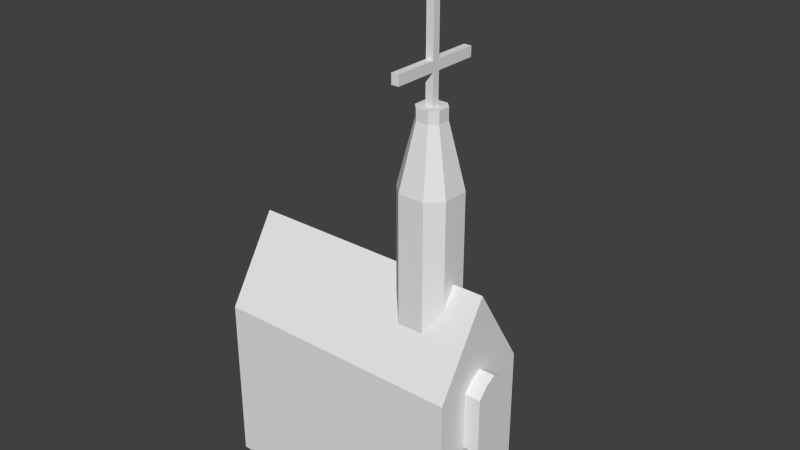 # Source: church.blend  (saved by Blender 2.71.0; exported with 4.5.12 LTS)
import bpy
from mathutils import Matrix  # noqa: F401  (used for matrix-valued properties, if any)

bpy.ops.wm.read_factory_settings(use_empty=True)
scene = bpy.context.scene
scene.name = 'Scene'

# ---- collections
col_collection_1 = bpy.data.collections.new('Collection 1'); scene.collection.children.link(col_collection_1)

# ---- world
world_world = bpy.data.worlds.new('World'); scene.world = world_world
world_world.color = (0.05088, 0.05088, 0.05088)
world_world.use_sun_shadow = False
world_world.sun_shadow_jitter_overblur = 0.0
world_world.cycles.sampling_method = 'MANUAL'
world_world.cycles.sample_map_resolution = 256

# ---- meshes
me_plane = bpy.data.meshes.new('Plane')
me_plane.from_pydata([(-8.964, 10.76, 0.0), (9.324, 10.76, 0.0), (-8.964, 18.38, 0.0), (9.324, 18.38, 0.0), (-8.964, 10.76, 12.19), (9.324, 10.76, 12.19), (-8.964, 18.38, 12.19), (9.324, 18.38, 12.19), (-8.964, 14.57, 18.29), (9.324, 14.57, 18.29), (9.324, 13.12, 7.767), (9.324, 16.03, 7.767), (9.324, 14.57, 7.767), (9.324, 15.28, 7.767), (9.324, 13.8, 7.767), (9.324, 14.57, 13.03), (9.324, 15.28, 12.66), (9.324, 13.8, 12.62), (9.324, 13.12, 11.87), (9.324, 16.03, 11.86), (10.44, 13.12, 7.767), (10.44, 16.03, 7.767), (10.44, 14.57, 7.767), (10.44, 15.28, 7.767), (10.44, 13.8, 7.767), (10.44, 14.57, 13.03), (10.44, 15.28, 12.66), (10.44, 13.8, 12.62), (10.44, 13.12, 11.87), (10.44, 16.03, 11.86), (7.141, 14.57, 18.29), (3.354, 14.57, 18.29), (5.697, 15.48, 28.7), (4.342, 15.02, 28.7), (4.798, 13.66, 28.7), (4.342, 14.11, 28.7), (4.307, 16.47, 15.24), (3.354, 15.52, 16.76), (4.307, 12.66, 15.24), (3.354, 13.61, 16.76), (6.188, 12.66, 15.24), (7.141, 13.61, 16.76), (7.141, 15.52, 16.76), (6.188, 16.47, 15.24), (5.697, 13.66, 28.7), (6.153, 14.11, 28.7), (6.153, 15.02, 28.7), (4.798, 15.48, 28.7), (7.141, 15.52, 24.26), (3.354, 13.61, 24.26), (3.354, 14.57, 24.26), (4.307, 16.47, 24.26), (4.307, 12.66, 24.26), (3.354, 15.52, 24.26), (6.188, 16.47, 24.26), (7.141, 13.61, 24.26), (7.141, 14.57, 24.26), (6.188, 12.66, 24.26), (5.697, 15.48, 29.53), (4.342, 15.02, 29.53), (4.798, 13.66, 29.53), (4.342, 14.11, 29.53), (5.697, 13.66, 29.53), (6.153, 14.11, 29.53), (6.153, 15.02, 29.53), (4.798, 15.48, 29.53), (4.988, 14.29, 29.53), (4.984, 14.3, 29.53), (5.511, 14.3, 29.53), (4.984, 14.84, 29.53), (5.511, 14.84, 29.53), (5.506, 14.84, 29.53), (5.506, 14.29, 29.53), (4.988, 14.84, 29.53), (4.989, 14.29, 38.58), (4.984, 14.3, 38.58), (5.511, 14.3, 38.58), (4.984, 14.84, 38.58), (5.511, 14.84, 38.58), (5.507, 14.84, 38.58), (5.507, 14.29, 38.58), (4.989, 14.84, 38.58), (4.988, 14.29, 31.64), (4.988, 14.29, 32.34), (5.511, 14.3, 32.34), (5.511, 14.3, 31.64), (4.988, 14.84, 31.64), (4.988, 14.84, 32.34), (5.506, 14.84, 31.64), (5.506, 14.84, 32.34), (4.984, 14.3, 32.34), (4.984, 14.3, 31.64), (4.984, 14.84, 32.34), (4.984, 14.84, 31.64), (5.506, 14.29, 32.34), (5.506, 14.29, 31.64), (5.511, 14.84, 31.64), (5.511, 14.84, 32.34), (4.984, 17.89, 32.34), (4.984, 17.89, 31.64), (5.511, 17.89, 31.64), (5.511, 17.89, 32.34), (5.511, 11.25, 32.34), (5.511, 11.25, 31.64), (4.984, 11.25, 32.34), (4.984, 11.25, 31.64), (0.1803, 18.38, 0.0), (-8.964, 18.38, 6.096), (9.324, 18.38, 6.096), (0.1803, 18.38, 12.19), (0.1803, 18.38, 6.096), (-8.964, 23.45, 0.0), (0.1803, 23.45, 0.0), (-8.964, 23.45, 3.986), (0.1803, 23.45, 3.986)], [], [(110, 107, 6, 109), (0, 1, 5, 4), (2, 0, 4, 8, 6, 107), (12, 14, 10, 18, 17, 15, 16, 19, 11, 13), (17, 18, 28, 27), (15, 17, 27, 25), (22, 23, 21, 29, 26, 25, 27, 28, 20, 24), (1, 3, 108, 7, 9, 5), (16, 15, 25, 26), (19, 16, 26, 29), (11, 19, 29, 21), (18, 10, 20, 28), (14, 12, 22, 24), (12, 13, 23, 22), (13, 11, 21, 23), (10, 14, 24, 20), (4, 5, 9, 30, 41, 40, 38, 39, 31, 8), (54, 51, 47, 32), (36, 43, 42, 30, 9, 7, 109, 6, 8, 31, 37), (38, 40, 57, 52), (39, 38, 52, 49), (40, 41, 55, 57), (41, 30, 56, 55), (48, 54, 32, 46), (34, 52, 57, 44), (30, 42, 48, 56), (55, 45, 44, 57), (48, 46, 45, 55, 56), (37, 31, 50, 53), (35, 49, 52, 34), (42, 43, 54, 48), (31, 39, 49, 50), (43, 36, 51, 54), (36, 37, 53, 51), (49, 35, 33, 53, 50), (51, 53, 33, 47), (47, 33, 59, 65), (92, 87, 81, 77), (33, 35, 61, 59), (45, 46, 64, 63), (44, 45, 63, 62), (46, 32, 58, 64), (32, 47, 65, 58), (34, 44, 62, 60), (35, 34, 60, 61), (67, 66, 61, 60), (68, 67, 60, 62), (69, 70, 58, 65), (70, 71, 64, 58), (72, 68, 62, 63), (71, 72, 63, 64), (66, 73, 59, 61), (73, 69, 65, 59), (75, 76, 80, 79, 78, 77, 81, 74), (73, 66, 82, 86), (94, 89, 79, 80), (85, 95, 94, 84), (89, 97, 78, 79), (96, 93, 99, 100), (90, 84, 76, 75), (82, 91, 90, 83), (67, 68, 85, 91), (91, 85, 103, 105), (69, 73, 86, 93), (93, 86, 87, 92), (83, 90, 75, 74), (66, 67, 91, 82), (71, 70, 96, 88), (88, 96, 97, 89), (87, 83, 74, 81), (86, 82, 83, 87), (84, 94, 80, 76), (68, 72, 95, 85), (97, 92, 77, 78), (70, 69, 93, 96), (95, 88, 89, 94), (72, 71, 88, 95), (100, 99, 98, 101), (92, 97, 101, 98), (97, 96, 100, 101), (93, 92, 98, 99), (105, 103, 102, 104), (84, 90, 104, 102), (90, 91, 105, 104), (85, 84, 102, 103), (108, 110, 109, 7), (3, 106, 110, 108), (107, 110, 114, 113), (112, 111, 113, 114), (110, 106, 112, 114), (2, 107, 113, 111)])
_uv = me_plane.uv_layers.new(name='UVMap')
_uv.uv.foreach_set('vector', [0.5112, 0.5107, 0.9715, 0.5107, 0.9715, 0.8176, 0.5112, 0.8176, 0.009847, 0.1915, 1.01, 0.1915, 1.01, 0.858, 0.009847, 0.858, 0.5086, 0.1819, 0.8904, 0.1819, 0.8904, 0.606, 0.6995, 0.8181, 0.5086, 0.606, 0.5086, 0.394, 0.0, 0.0, 0.0, 0.0, 0.0, 0.0, 0.0, 0.0, 0.0, 0.0, 0.0, 0.0, 0.0, 0.0, 0.0, 0.0, 0.0, 0.0, 0.0, 0.0, 0.4625, 0.7615, 0.5523, 0.6684, 0.7277, 0.7616, 0.5719, 0.9323, 0.3687, 0.8014, 0.4625, 0.7615, 0.5719, 0.9323, 0.3798, 0.9999, 0.4583, 0.4291, 0.4949, 0.4291, 0.5334, 0.4291, 0.5334, 0.6401, 0.4949, 0.6815, 0.4581, 0.7006, 0.4185, 0.6797, 0.3832, 0.6408, 0.3832, 0.4291, 0.4185, 0.4291, 0.2613, 0.02845, 0.6544, 0.02845, 0.6544, 0.343, 0.6544, 0.6575, 0.4578, 0.972, 0.2613, 0.6575, 0.2782, 0.7567, 0.3687, 0.8014, 0.3798, 0.9999, 0.1798, 0.9489, 0.1832, 0.6462, 0.2782, 0.7567, 0.1798, 0.9489, 8.529e-05, 0.752, 0.2524, 0.2208, 0.1832, 0.6462, 8.529e-05, 0.752, 0.12, 0.09033, 0.5523, 0.6684, 0.598, 0.2522, 0.7277, 0.1071, 0.7277, 0.7616, 0.5192, 0.2194, 0.4205, 0.2014, 0.4316, 8.529e-05, 0.594, 0.0332, 0.4205, 0.2014, 0.3313, 0.2033, 0.2807, 0.01223, 0.4316, 8.529e-05, 0.3313, 0.2033, 0.2524, 0.2208, 0.12, 0.09033, 0.2807, 0.01223, 0.598, 0.2522, 0.5192, 0.2194, 0.594, 0.0332, 0.7277, 0.1071, 0.01505, 0.2442, 0.9656, 0.2442, 0.9656, 0.4422, 0.8521, 0.4422, 0.8521, 0.3927, 0.8026, 0.3432, 0.7048, 0.3432, 0.6553, 0.3927, 0.6553, 0.4422, 0.01505, 0.4422, 0.1007, 0.1201, 0.1057, 0.1208, 0.101, 0.151, 0.1004, 0.1507, 0.7048, 0.5412, 0.8026, 0.5412, 0.8521, 0.4917, 0.8521, 0.4422, 0.9656, 0.4422, 0.9656, 0.6402, 0.4903, 0.6402, 0.01505, 0.6402, 0.01505, 0.4422, 0.6553, 0.4422, 0.6553, 0.4917, 0.1078, 0.06896, 0.1082, 0.06756, 0.1041, 0.1197, 0.1029, 0.1202, 0.1114, 0.07505, 0.1078, 0.06896, 0.1029, 0.1202, 0.1038, 0.1201, 0.1082, 0.06756, 0.1051, 0.07002, 0.1034, 0.1191, 0.1041, 0.1197, 0.1051, 0.07002, 0.1003, 0.06769, 0.1017, 0.1197, 0.1034, 0.1191, 0.1, 0.1202, 0.1007, 0.1201, 0.1004, 0.1507, 0.1008, 0.1514, 0.1006, 0.1501, 0.1029, 0.1202, 0.1041, 0.1197, 0.1009, 0.1507, 0.1003, 0.06769, 0.1003, 0.03475, 0.1, 0.1202, 0.1017, 0.1197, 0.1034, 0.1191, 0.1001, 0.1513, 0.1009, 0.1507, 0.1041, 0.1197, 0.1, 0.1202, 0.1008, 0.1514, 0.1001, 0.1513, 0.1034, 0.1191, 0.1017, 0.1197, 0.1293, 0.05012, 0.1185, 0.07667, 0.1051, 0.1208, 0.1064, 0.1213, 0.1011, 0.1511, 0.1038, 0.1201, 0.1029, 0.1202, 0.1006, 0.1501, 0.1003, 0.03475, 0.1137, 3.599e-05, 0.1007, 0.1201, 0.1, 0.1202, 0.1185, 0.07667, 0.1114, 0.07505, 0.1038, 0.1201, 0.1051, 0.1208, 0.1137, 3.599e-05, 0.1296, 0.01782, 0.1057, 0.1208, 0.1007, 0.1201, 0.1296, 0.01782, 0.1293, 0.05012, 0.1064, 0.1213, 0.1057, 0.1208, 0.1038, 0.1201, 0.1011, 0.1511, 0.1005, 0.1514, 0.1064, 0.1213, 0.1051, 0.1208, 0.1057, 0.1208, 0.1064, 0.1213, 0.1005, 0.1514, 0.101, 0.151, 0.101, 0.151, 0.1005, 0.1514, 0.1001, 0.1558, 0.1006, 0.1547, 0.09725, 0.2625, 0.08005, 0.2636, 0.01352, 0.9915, 0.03103, 0.9914, 0.1005, 0.1514, 0.1011, 0.1511, 0.1008, 0.1555, 0.1001, 0.1558, 0.1001, 0.1513, 0.1008, 0.1514, 0.1005, 0.156, 0.09964, 0.1557, 0.1009, 0.1507, 0.1001, 0.1513, 0.09964, 0.1557, 0.1001, 0.1547, 0.1008, 0.1514, 0.1004, 0.1507, 0.1005, 0.1549, 0.1005, 0.156, 0.1004, 0.1507, 0.101, 0.151, 0.1006, 0.1547, 0.1005, 0.1549, 0.1006, 0.1501, 0.1009, 0.1507, 0.1001, 0.1547, 0.1003, 0.1543, 0.1011, 0.1511, 0.1006, 0.1501, 0.1003, 0.1543, 0.1008, 0.1555, 0.09692, 0.1597, 0.1027, 0.1594, 0.1008, 0.1555, 0.1003, 0.1543, 0.1031, 0.1608, 0.09692, 0.1597, 0.1003, 0.1543, 0.1001, 0.1547, 0.1028, 0.1606, 0.09654, 0.1606, 0.1005, 0.1549, 0.1006, 0.1547, 0.09654, 0.1606, 0.1027, 0.1603, 0.1005, 0.156, 0.1005, 0.1549, 0.09723, 0.1594, 0.1031, 0.1608, 0.1001, 0.1547, 0.09964, 0.1557, 0.1027, 0.1603, 0.09723, 0.1594, 0.09964, 0.1557, 0.1005, 0.156, 0.1027, 0.1594, 0.09711, 0.1593, 0.1001, 0.1558, 0.1008, 0.1555, 0.09711, 0.1593, 0.1028, 0.1606, 0.1006, 0.1547, 0.1001, 0.1558, 0.006698, 0.9918, 0.02058, 0.9874, 3.599e-05, 0.9855, 0.02194, 0.9924, 0.004814, 0.9888, 0.03103, 0.9914, 0.01352, 0.9915, 0.02725, 1.0, 0.09711, 0.1593, 0.1027, 0.1594, 0.09727, 0.2488, 0.08719, 0.248, 0.08002, 0.2633, 0.1014, 0.2656, 0.02194, 0.9924, 3.599e-05, 0.9855, 0.0947, 0.2512, 0.08719, 0.2479, 0.08002, 0.2633, 0.09715, 0.2626, 0.1014, 0.2656, 0.08466, 0.2612, 0.004814, 0.9888, 0.02194, 0.9924, 0.08921, 0.2507, 0.09473, 0.2512, 0.09139, 0.2573, 0.09132, 0.2573, 0.08466, 0.2613, 0.09715, 0.2626, 0.02058, 0.9874, 0.006698, 0.9918, 0.09727, 0.2488, 0.08919, 0.2507, 0.08466, 0.2613, 0.1016, 0.2657, 0.09692, 0.1597, 0.1031, 0.1608, 0.0947, 0.2512, 0.08919, 0.2507, 0.08919, 0.2507, 0.0947, 0.2512, 0.09136, 0.2573, 0.09129, 0.2573, 0.1028, 0.1606, 0.09711, 0.1593, 0.08719, 0.248, 0.09473, 0.2512, 0.09473, 0.2512, 0.08719, 0.248, 0.08005, 0.2636, 0.09725, 0.2625, 0.1016, 0.2657, 0.08466, 0.2613, 0.006698, 0.9918, 0.02725, 1.0, 0.1027, 0.1594, 0.09692, 0.1597, 0.08919, 0.2507, 0.09727, 0.2488, 0.1027, 0.1603, 0.09654, 0.1606, 0.08921, 0.2507, 0.0972, 0.2489, 0.0972, 0.2489, 0.08921, 0.2507, 0.08466, 0.2612, 0.1014, 0.2656, 0.08005, 0.2636, 0.1016, 0.2657, 0.02725, 1.0, 0.01352, 0.9915, 0.08719, 0.248, 0.09727, 0.2488, 0.1016, 0.2657, 0.08005, 0.2636, 0.09715, 0.2626, 0.08002, 0.2633, 3.599e-05, 0.9855, 0.02058, 0.9874, 0.1031, 0.1608, 0.09723, 0.1594, 0.08719, 0.2479, 0.0947, 0.2512, 0.08466, 0.2612, 0.09725, 0.2625, 0.03103, 0.9914, 0.004814, 0.9888, 0.09654, 0.1606, 0.1028, 0.1606, 0.09473, 0.2512, 0.08921, 0.2507, 0.08719, 0.2479, 0.0972, 0.2489, 0.1014, 0.2656, 0.08002, 0.2633, 0.09723, 0.1594, 0.1027, 0.1603, 0.0972, 0.2489, 0.08719, 0.2479, 0.09132, 0.2573, 0.09139, 0.2573, 0.09141, 0.2578, 0.0912, 0.2578, 0.09725, 0.2625, 0.08466, 0.2612, 0.0912, 0.2578, 0.09141, 0.2578, 0.08466, 0.2612, 0.08921, 0.2507, 0.09132, 0.2573, 0.0912, 0.2578, 0.09473, 0.2512, 0.09725, 0.2625, 0.09141, 0.2578, 0.09139, 0.2573, 0.09129, 0.2573, 0.09136, 0.2573, 0.09138, 0.2579, 0.09117, 0.2578, 0.09715, 0.2626, 0.08466, 0.2613, 0.09117, 0.2578, 0.09138, 0.2579, 0.08466, 0.2613, 0.08919, 0.2507, 0.09129, 0.2573, 0.09117, 0.2578, 0.0947, 0.2512, 0.09715, 0.2626, 0.09138, 0.2579, 0.09136, 0.2573, 0.05104, 0.5107, 0.5112, 0.5107, 0.5112, 0.8176, 0.05104, 0.8176, 0.05104, 0.2039, 0.5112, 0.2039, 0.5112, 0.5107, 0.05104, 0.5107, 0.01505, 0.6402, 0.4903, 0.6402, 0.4903, 0.9041, 0.01505, 0.9041, 0.5112, 0.2039, 0.9715, 0.2039, 0.9715, 0.4045, 0.5112, 0.4045, 0.6544, 0.343, 0.6544, 0.02845, 0.9163, 0.02845, 0.9163, 0.2341, 0.5086, 0.1819, 0.5086, 0.394, 0.2542, 0.3205, 0.2542, 0.1819])
me_plane.use_remesh_preserve_volume = False
me_plane.use_remesh_preserve_attributes = False
me_plane.use_mirror_vertex_groups = False
me_plane.update()

# ---- objects
ob_plane_001 = bpy.data.objects.new('Plane.001', me_plane)

# ---- transforms, parenting, visibility, modifiers, constraints
ob_plane_001.location = (-0.1645, -14.09, 0.0)
ob_plane_001.lineart.crease_threshold = 0.0

# ---- collection membership
col_collection_1.objects.link(ob_plane_001)

# ---- scene / render settings (as saved in the file)
scene.frame_start = 1; scene.frame_end = 250; scene.frame_set(100)
scene.render.engine = 'BLENDER_EEVEE_NEXT'
scene.render.resolution_percentage = 50
scene.render.dither_intensity = 0.0
scene.cycles.use_denoising = False
scene.cycles.samples = 10
scene.cycles.sampling_pattern = 'TABULATED_SOBOL'
scene.cycles.light_sampling_threshold = 0.0
scene.cycles.use_adaptive_sampling = False
scene.cycles.use_light_tree = False
scene.cycles.blur_glossy = 0.0
scene.cycles.volume_bounces = 1
scene.cycles.pixel_filter_type = 'GAUSSIAN'
scene.cycles.sample_clamp_indirect = 0.0
scene.view_settings.view_transform = 'Standard'
bpy.context.view_layer.update()

# ---- added for rendering (the .blend has no active camera and no usable light): camera, sun
cam_auto = bpy.data.cameras.new('AutoCamera')
cam_auto.lens = 50.0
cam_auto.sensor_width = 36.0
cam_auto.clip_end = 1000.0
ob_auto_camera = bpy.data.objects.new('AutoCamera', cam_auto)
scene.collection.objects.link(ob_auto_camera)
ob_auto_camera.location = (42.2174, -46.9624, 52.6043)
ob_auto_camera.rotation_euler = (1.09748, -7.21219e-08, 0.694738)
scene.camera = ob_auto_camera
light_auto_sun = bpy.data.lights.new('AutoSun', 'SUN')
light_auto_sun.energy = 3.0
light_auto_sun.angle = 0.0523599
ob_auto_sun = bpy.data.objects.new('AutoSun', light_auto_sun)
scene.collection.objects.link(ob_auto_sun)
ob_auto_sun.rotation_euler = (0.872665, 0.174533, 0.523599)
bpy.context.view_layer.update()
